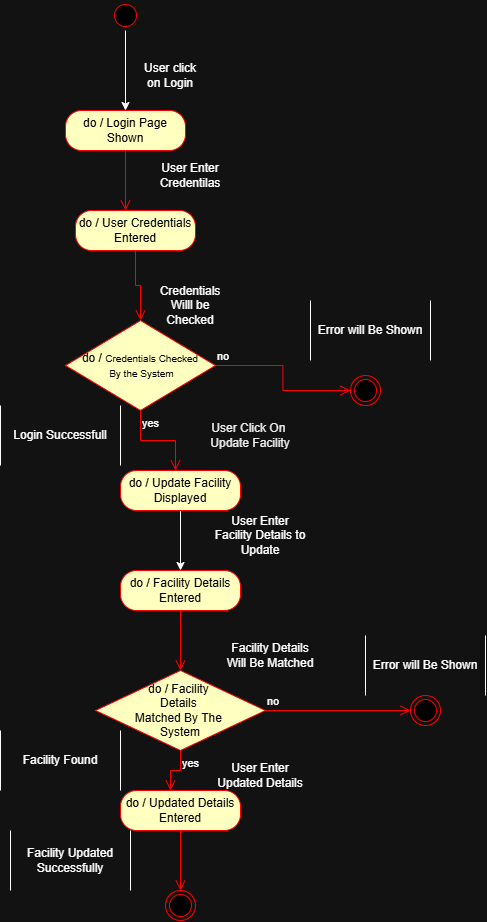

The diagram above was exported from draw.io. Its source (the exported page's mxGraphModel, read from the mxfile embedded in the PNG):
<mxGraphModel dx="1106" dy="1903" grid="1" gridSize="10" guides="1" tooltips="1" connect="1" arrows="1" fold="1" page="1" pageScale="1" pageWidth="850" pageHeight="1100" math="0" shadow="0">
  <root>
    <mxCell id="0" />
    <mxCell id="1" parent="0" />
    <mxCell id="jn3a3us38jo81IRcZLi2-15" parent="1" style="shape=partialRectangle;whiteSpace=wrap;html=1;bottom=0;top=0;fillColor=none;" value="Login Successfull" vertex="1">
      <mxGeometry height="60" width="120" x="550" y="355" as="geometry" />
    </mxCell>
    <mxCell id="X1OzLkxHCEhPrazxsoQQ-3" edge="1" parent="1" source="NHyzC8xWFY7fpKv7wzze-10" style="edgeStyle=orthogonalEdgeStyle;rounded=0;orthogonalLoop=1;jettySize=auto;html=1;" target="X1OzLkxHCEhPrazxsoQQ-1" value="">
      <mxGeometry relative="1" as="geometry" />
    </mxCell>
    <mxCell id="NHyzC8xWFY7fpKv7wzze-10" parent="1" style="ellipse;html=1;shape=startState;fillColor=#000000;strokeColor=#ff0000;" value="" vertex="1">
      <mxGeometry height="30" width="30" x="660" y="-50" as="geometry" />
    </mxCell>
    <mxCell id="NHyzC8xWFY7fpKv7wzze-12" parent="1" style="rounded=1;whiteSpace=wrap;html=1;arcSize=40;fontColor=#000000;fillColor=#ffffc0;strokeColor=#ff0000;" value="do / User Credentials Entered" vertex="1">
      <mxGeometry height="40" width="120" x="625" y="160" as="geometry" />
    </mxCell>
    <mxCell id="NHyzC8xWFY7fpKv7wzze-13" edge="1" parent="1" source="NHyzC8xWFY7fpKv7wzze-12" style="edgeStyle=orthogonalEdgeStyle;html=1;verticalAlign=bottom;endArrow=open;endSize=8;strokeColor=#ff0000;rounded=0;entryX=0.5;entryY=0;entryDx=0;entryDy=0;" value="">
      <mxGeometry relative="1" as="geometry">
        <mxPoint x="690" y="270" as="targetPoint" />
      </mxGeometry>
    </mxCell>
    <mxCell id="NHyzC8xWFY7fpKv7wzze-15" parent="1" style="text;html=1;whiteSpace=wrap;strokeColor=none;fillColor=none;align=center;verticalAlign=middle;rounded=0;" value="Credentials Willl be Checked" vertex="1">
      <mxGeometry height="30" width="60" x="710" y="240" as="geometry" />
    </mxCell>
    <mxCell id="NHyzC8xWFY7fpKv7wzze-16" parent="1" style="text;html=1;whiteSpace=wrap;strokeColor=none;fillColor=none;align=center;verticalAlign=middle;rounded=0;" value="User Enter Credentilas" vertex="1">
      <mxGeometry height="30" width="60" x="710" y="110" as="geometry" />
    </mxCell>
    <mxCell id="NHyzC8xWFY7fpKv7wzze-17" parent="1" style="rhombus;whiteSpace=wrap;html=1;fontColor=#000000;fillColor=#ffffc0;strokeColor=#ff0000;" value="do /&amp;nbsp;&lt;font size=&quot;1&quot;&gt;Credentials Checked&lt;/font&gt;&lt;div&gt;&lt;font size=&quot;1&quot;&gt;&amp;nbsp;By the System&lt;/font&gt;&lt;/div&gt;" vertex="1">
      <mxGeometry height="90" width="150" x="615" y="270" as="geometry" />
    </mxCell>
    <mxCell id="NHyzC8xWFY7fpKv7wzze-18" edge="1" parent="1" source="NHyzC8xWFY7fpKv7wzze-17" style="edgeStyle=orthogonalEdgeStyle;html=1;align=left;verticalAlign=bottom;endArrow=open;endSize=8;strokeColor=#ff0000;rounded=0;" value="no">
      <mxGeometry relative="1" x="-1" as="geometry">
        <mxPoint x="900" y="340" as="targetPoint" />
      </mxGeometry>
    </mxCell>
    <mxCell id="NHyzC8xWFY7fpKv7wzze-19" edge="1" parent="1" source="NHyzC8xWFY7fpKv7wzze-17" style="edgeStyle=orthogonalEdgeStyle;html=1;align=left;verticalAlign=top;endArrow=open;endSize=8;strokeColor=#ff0000;rounded=0;" value="yes">
      <mxGeometry relative="1" x="-1" as="geometry">
        <mxPoint x="725" y="420" as="targetPoint" />
      </mxGeometry>
    </mxCell>
    <mxCell id="F4qx4CsAiZcc9IGjgfXO-3" edge="1" parent="1" source="NHyzC8xWFY7fpKv7wzze-21" style="edgeStyle=orthogonalEdgeStyle;rounded=0;orthogonalLoop=1;jettySize=auto;html=1;" target="F4qx4CsAiZcc9IGjgfXO-1" value="">
      <mxGeometry relative="1" as="geometry" />
    </mxCell>
    <mxCell id="NHyzC8xWFY7fpKv7wzze-21" parent="1" style="rounded=1;whiteSpace=wrap;html=1;arcSize=40;fontColor=#000000;fillColor=#ffffc0;strokeColor=#ff0000;" value="do / Update Facility Displayed" vertex="1">
      <mxGeometry height="40" width="120" x="670" y="420" as="geometry" />
    </mxCell>
    <mxCell id="NHyzC8xWFY7fpKv7wzze-23" parent="1" style="text;html=1;whiteSpace=wrap;strokeColor=none;fillColor=none;align=center;verticalAlign=middle;rounded=0;" value="&lt;span style=&quot;color: rgb(237, 237, 237);&quot;&gt;User Click On&amp;nbsp; Update Facility&lt;/span&gt;" vertex="1">
      <mxGeometry height="30" width="120" x="740" y="370" as="geometry" />
    </mxCell>
    <mxCell id="NHyzC8xWFY7fpKv7wzze-30" parent="1" style="ellipse;html=1;shape=endState;fillColor=#000000;strokeColor=#ff0000;" value="" vertex="1">
      <mxGeometry height="30" width="30" x="900" y="325" as="geometry" />
    </mxCell>
    <mxCell id="NHyzC8xWFY7fpKv7wzze-32" parent="1" style="shape=partialRectangle;whiteSpace=wrap;html=1;bottom=0;top=0;fillColor=none;" value="Error will Be Shown" vertex="1">
      <mxGeometry height="60" width="120" x="860" y="250" as="geometry" />
    </mxCell>
    <mxCell id="F4qx4CsAiZcc9IGjgfXO-1" parent="1" style="rounded=1;whiteSpace=wrap;html=1;arcSize=40;fontColor=#000000;fillColor=#ffffc0;strokeColor=#ff0000;" value="do / Facility Details Entered" vertex="1">
      <mxGeometry height="40" width="120" x="670" y="520" as="geometry" />
    </mxCell>
    <mxCell id="F4qx4CsAiZcc9IGjgfXO-2" edge="1" parent="1" source="F4qx4CsAiZcc9IGjgfXO-1" style="edgeStyle=orthogonalEdgeStyle;html=1;verticalAlign=bottom;endArrow=open;endSize=8;strokeColor=#ff0000;rounded=0;" value="">
      <mxGeometry relative="1" as="geometry">
        <mxPoint x="730" y="620" as="targetPoint" />
      </mxGeometry>
    </mxCell>
    <mxCell id="F4qx4CsAiZcc9IGjgfXO-4" parent="1" style="text;html=1;whiteSpace=wrap;strokeColor=none;fillColor=none;align=center;verticalAlign=middle;rounded=0;" value="User Enter Facility Details to Update" vertex="1">
      <mxGeometry height="30" width="100" x="760" y="470" as="geometry" />
    </mxCell>
    <mxCell id="F4qx4CsAiZcc9IGjgfXO-5" parent="1" style="rhombus;whiteSpace=wrap;html=1;fontColor=#000000;fillColor=#ffffc0;strokeColor=#ff0000;" value="do / Facility&amp;nbsp;&lt;div&gt;Details&amp;nbsp;&lt;div&gt;Matched By The&amp;nbsp;&lt;/div&gt;&lt;div&gt;System&lt;/div&gt;&lt;/div&gt;" vertex="1">
      <mxGeometry height="80" width="170" x="645" y="620" as="geometry" />
    </mxCell>
    <mxCell id="F4qx4CsAiZcc9IGjgfXO-6" edge="1" parent="1" source="F4qx4CsAiZcc9IGjgfXO-5" style="edgeStyle=orthogonalEdgeStyle;html=1;align=left;verticalAlign=bottom;endArrow=open;endSize=8;strokeColor=#ff0000;rounded=0;entryX=0;entryY=0.5;entryDx=0;entryDy=0;" target="F4qx4CsAiZcc9IGjgfXO-9" value="no">
      <mxGeometry relative="1" x="-1" as="geometry">
        <mxPoint x="860" y="660" as="targetPoint" />
      </mxGeometry>
    </mxCell>
    <mxCell id="F4qx4CsAiZcc9IGjgfXO-7" edge="1" parent="1" source="F4qx4CsAiZcc9IGjgfXO-5" style="edgeStyle=orthogonalEdgeStyle;html=1;align=left;verticalAlign=top;endArrow=open;endSize=8;strokeColor=#ff0000;rounded=0;" value="yes">
      <mxGeometry relative="1" x="-1" as="geometry">
        <Array as="points">
          <mxPoint x="730" y="720" />
          <mxPoint x="720" y="720" />
        </Array>
        <mxPoint x="720" y="740" as="targetPoint" />
      </mxGeometry>
    </mxCell>
    <mxCell id="F4qx4CsAiZcc9IGjgfXO-8" parent="1" style="text;html=1;whiteSpace=wrap;strokeColor=none;fillColor=none;align=center;verticalAlign=middle;rounded=0;" value="Facility Details Will Be Matched" vertex="1">
      <mxGeometry height="30" width="100" x="770" y="590" as="geometry" />
    </mxCell>
    <mxCell id="F4qx4CsAiZcc9IGjgfXO-9" parent="1" style="ellipse;html=1;shape=endState;fillColor=#000000;strokeColor=#ff0000;" value="" vertex="1">
      <mxGeometry height="30" width="30" x="960" y="645" as="geometry" />
    </mxCell>
    <mxCell id="F4qx4CsAiZcc9IGjgfXO-10" parent="1" style="shape=partialRectangle;whiteSpace=wrap;html=1;bottom=0;top=0;fillColor=none;" value="Error will Be Shown" vertex="1">
      <mxGeometry height="60" width="120" x="915" y="585" as="geometry" />
    </mxCell>
    <mxCell id="F4qx4CsAiZcc9IGjgfXO-13" parent="1" style="shape=partialRectangle;whiteSpace=wrap;html=1;bottom=0;top=0;fillColor=none;" value="Facility Found" vertex="1">
      <mxGeometry height="60" width="120" x="550" y="680" as="geometry" />
    </mxCell>
    <mxCell id="AYWUnLD6115V4jBAlTA9-1" parent="1" style="rounded=1;whiteSpace=wrap;html=1;arcSize=40;fontColor=#000000;fillColor=#ffffc0;strokeColor=#ff0000;" value="do / Updated Details Entered" vertex="1">
      <mxGeometry height="40" width="120" x="670" y="740" as="geometry" />
    </mxCell>
    <mxCell id="AYWUnLD6115V4jBAlTA9-2" edge="1" parent="1" source="AYWUnLD6115V4jBAlTA9-1" style="edgeStyle=orthogonalEdgeStyle;html=1;verticalAlign=bottom;endArrow=open;endSize=8;strokeColor=#ff0000;rounded=0;" value="">
      <mxGeometry relative="1" as="geometry">
        <mxPoint x="730" y="840" as="targetPoint" />
      </mxGeometry>
    </mxCell>
    <mxCell id="AYWUnLD6115V4jBAlTA9-3" parent="1" style="text;html=1;whiteSpace=wrap;strokeColor=none;fillColor=none;align=center;verticalAlign=middle;rounded=0;" value="User Enter Updated Details" vertex="1">
      <mxGeometry height="30" width="100" x="760" y="710" as="geometry" />
    </mxCell>
    <mxCell id="AYWUnLD6115V4jBAlTA9-4" parent="1" style="shape=partialRectangle;whiteSpace=wrap;html=1;bottom=0;top=0;fillColor=none;" value="Facility Updated Successfully" vertex="1">
      <mxGeometry height="60" width="120" x="560" y="780" as="geometry" />
    </mxCell>
    <mxCell id="AYWUnLD6115V4jBAlTA9-5" parent="1" style="ellipse;html=1;shape=endState;fillColor=#000000;strokeColor=#ff0000;" value="" vertex="1">
      <mxGeometry height="30" width="30" x="715" y="840" as="geometry" />
    </mxCell>
    <mxCell id="X1OzLkxHCEhPrazxsoQQ-1" parent="1" style="rounded=1;whiteSpace=wrap;html=1;arcSize=40;fontColor=#000000;fillColor=#ffffc0;strokeColor=#ff0000;" value="do / Login Page Shown" vertex="1">
      <mxGeometry height="40" width="120" x="615" y="60" as="geometry" />
    </mxCell>
    <mxCell id="X1OzLkxHCEhPrazxsoQQ-2" edge="1" parent="1" source="X1OzLkxHCEhPrazxsoQQ-1" style="edgeStyle=orthogonalEdgeStyle;html=1;verticalAlign=bottom;endArrow=open;endSize=8;strokeColor=#ff0000;rounded=0;" value="">
      <mxGeometry relative="1" as="geometry">
        <mxPoint x="675" y="160" as="targetPoint" />
      </mxGeometry>
    </mxCell>
    <mxCell id="X1OzLkxHCEhPrazxsoQQ-4" parent="1" style="text;html=1;whiteSpace=wrap;strokeColor=none;fillColor=none;align=center;verticalAlign=middle;rounded=0;" value="User click on Login" vertex="1">
      <mxGeometry height="30" width="60" x="690" y="10" as="geometry" />
    </mxCell>
  </root>
</mxGraphModel>